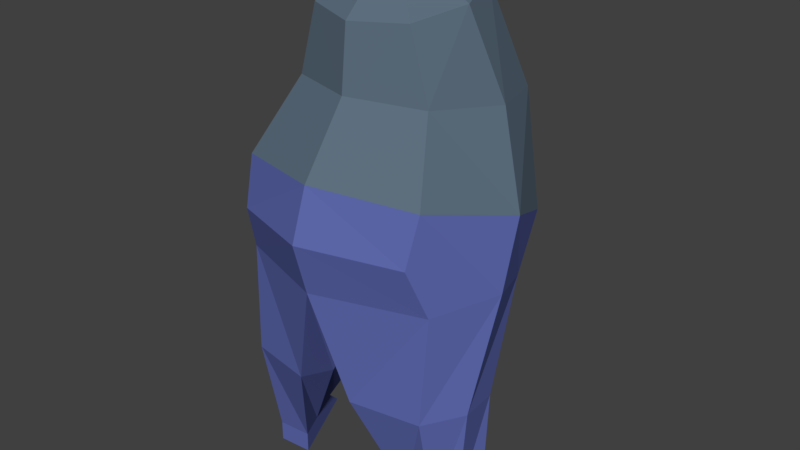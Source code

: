 # Source: player_body.blend  (saved by Blender 2.79.0; exported with 4.5.12 LTS)
import bpy
from mathutils import Matrix  # noqa: F401  (used for matrix-valued properties, if any)

bpy.ops.wm.read_factory_settings(use_empty=True)
scene = bpy.context.scene
scene.name = 'Scene'

# ---- collections
col_collection_1 = bpy.data.collections.new('Collection 1'); scene.collection.children.link(col_collection_1)

# ---- materials (node trees are filled in below, after node groups)
mat_material = bpy.data.materials.new('Material')
mat_material.alpha_threshold = 0.0
mat_material.use_transparent_shadow = False
mat_material.diffuse_color = (0.1121, 0.1415, 0.4189, 1.0)
mat_material.roughness = 0.5
mat_material.specular_intensity = 0.1
mat_material.line_color = (0.0, 0.0, 0.0, 1.0)
mat_skin = bpy.data.materials.new('skin')
mat_skin.alpha_threshold = 0.0
mat_skin.use_transparent_shadow = False
mat_skin.roughness = 0.5
mat_skirt = bpy.data.materials.new('skirt')
mat_skirt.alpha_threshold = 0.0
mat_skirt.use_transparent_shadow = False
mat_skirt.diffuse_color = (0.1113, 0.1599, 0.2116, 1.0)
mat_skirt.roughness = 0.5
mat_skirt.specular_intensity = 0.1

# ---- material node trees

# ---- world
world_world = bpy.data.worlds.new('World'); scene.world = world_world
world_world.color = (0.05088, 0.05088, 0.05088)
world_world.use_sun_shadow = False
world_world.sun_shadow_jitter_overblur = 0.0
world_world.cycles.sampling_method = 'MANUAL'

# ---- meshes
me_icosphere = bpy.data.meshes.new('Icosphere')
me_icosphere.from_pydata([(0.0, 0.9946, -0.1934), (0.8726, 0.07577, 0.07523), (0.0, -0.7736, 0.3101), (0.0, -0.3087, -0.7169), (0.0, 0.04567, 1.415), (0.5152, -0.2381, -1.974), (0.6898, 0.1559, -1.974), (0.0, 0.4287, -0.742), (0.0, 0.8651, 0.5684), (0.651, 0.6148, -0.1585), (0.8967, -0.1044, -0.3575), (0.651, 0.2058, 0.6551), (0.651, -0.5614, 0.2527), (0.0, -0.7925, -0.3764), (0.0, -0.4534, 0.7418), (0.7801, -0.3253, -1.974), (0.4368, -0.4148, -1.974), (0.6666, -0.4305, -1.974), (0.8731, 0.03549, -1.974), (0.6966, -0.5327, -0.403), (0.4786, -0.2825, 0.7193), (0.6966, 0.3561, -0.5066), (0.4786, 0.6942, 0.5909), (0.0, 0.5551, 1.31), (0.4739, 0.07281, 1.236), (0.0, -0.4094, 1.162), (0.3474, -0.2844, 1.182), (0.3474, 0.43, 1.291), (0.0, 0.2621, 1.448), (0.205, 0.04567, 1.415), (0.0, -0.1708, 1.382), (0.1482, -0.1147, 1.391), (0.1482, 0.206, 1.44), (0.0, 0.6785, -0.4622), (0.0, -0.8905, -0.02376), (0.6233, -0.6547, -0.07108), (0.0, 0.8703, -0.3648), (0.7628, 0.01589, -1.19), (0.811, -0.1046, -1.833), (0.6666, -0.4305, -1.834), (0.6671, -0.5737, -1.136), (0.2055, -0.6737, -1.118), (0.4368, -0.4148, -1.834), (0.7801, -0.3253, -1.834), (0.8338, -0.3199, -1.122), (0.6277, 0.01581, -1.833), (0.3313, 0.1421, -1.286), (0.2579, -0.3233, -1.271), (0.5152, -0.2381, -1.833)], [], [(10, 19, 40, 44), (39, 42, 16, 17), (0, 8, 22, 9), (9, 21, 7, 33), (1, 10, 21, 9), (1, 9, 22, 11), (1, 11, 20, 12), (1, 12, 35, 19, 10), (34, 13, 19, 35), (2, 12, 20, 14), (48, 45, 6, 5), (5, 6, 18, 15), (5, 15, 17, 16), (3, 7, 46, 47), (11, 22, 27, 24), (7, 21, 37, 46), (19, 13, 41, 40), (24, 27, 32, 29), (25, 26, 31, 30), (20, 11, 24, 26), (21, 10, 44, 37), (14, 20, 26, 25), (22, 8, 23, 27), (4, 29, 32, 28), (45, 38, 18, 6), (13, 3, 47, 41), (4, 30, 31, 29), (42, 48, 5, 16), (26, 24, 29, 31), (27, 23, 28, 32), (43, 39, 17, 15), (9, 33, 36), (2, 34, 35, 12), (0, 9, 36), (42, 39, 40, 41), (39, 43, 44, 40), (38, 45, 46, 37), (48, 42, 41, 47), (47, 46, 45, 48), (43, 38, 37, 44), (38, 43, 15, 18)])
me_icosphere.polygons.foreach_set('material_index', [0, 0, 2, 0, 0, 2, 2, 0, 0, 2, 0, 0, 0, 0, 2, 0, 0, 2, 2, 2, 0, 2, 2, 2, 0, 0, 2, 0, 2, 2, 0, 1, 0, 1, 0, 0, 0, 0, 0, 0, 0])
me_icosphere.materials.append(mat_material)
me_icosphere.materials.append(mat_skin)
me_icosphere.materials.append(mat_skirt)
me_icosphere.use_remesh_preserve_volume = False
me_icosphere.use_remesh_preserve_attributes = False
me_icosphere.use_mirror_vertex_groups = False
me_icosphere.update()

# ---- objects
ob_icosphere = bpy.data.objects.new('Icosphere', me_icosphere)

# ---- transforms, parenting, visibility, modifiers, constraints
ob_icosphere.location = (0.0, 0.0, 0.0)
ob_icosphere.lineart.crease_threshold = 0.0
_m = ob_icosphere.modifiers.new('Mirror', 'MIRROR')
_m.use_clip = True

# ---- collection membership
col_collection_1.objects.link(ob_icosphere)

# ---- scene / render settings (as saved in the file)
scene.frame_start = 1; scene.frame_end = 250; scene.frame_set(1)
scene.render.engine = 'BLENDER_EEVEE_NEXT'
scene.render.resolution_percentage = 50
scene.render.dither_intensity = 0.0
scene.cycles.use_denoising = False
scene.cycles.samples = 128
scene.cycles.sampling_pattern = 'TABULATED_SOBOL'
scene.cycles.use_adaptive_sampling = False
scene.cycles.use_light_tree = False
scene.cycles.blur_glossy = 0.0
scene.cycles.sample_clamp_indirect = 0.0
scene.view_settings.view_transform = 'Standard'
bpy.context.view_layer.update()

# ---- added for rendering (the .blend has no active camera and no usable light): camera, sun
cam_auto = bpy.data.cameras.new('AutoCamera')
cam_auto.lens = 50.0
cam_auto.sensor_width = 36.0
cam_auto.clip_end = 1000.0
ob_auto_camera = bpy.data.objects.new('AutoCamera', cam_auto)
scene.collection.objects.link(ob_auto_camera)
ob_auto_camera.location = (3.97746, -4.72091, 2.91941)
ob_auto_camera.rotation_euler = (1.09748, -7.21219e-08, 0.694738)
scene.camera = ob_auto_camera
light_auto_sun = bpy.data.lights.new('AutoSun', 'SUN')
light_auto_sun.energy = 3.0
light_auto_sun.angle = 0.0523599
ob_auto_sun = bpy.data.objects.new('AutoSun', light_auto_sun)
scene.collection.objects.link(ob_auto_sun)
ob_auto_sun.rotation_euler = (0.872665, 0.174533, 0.523599)
bpy.context.view_layer.update()
